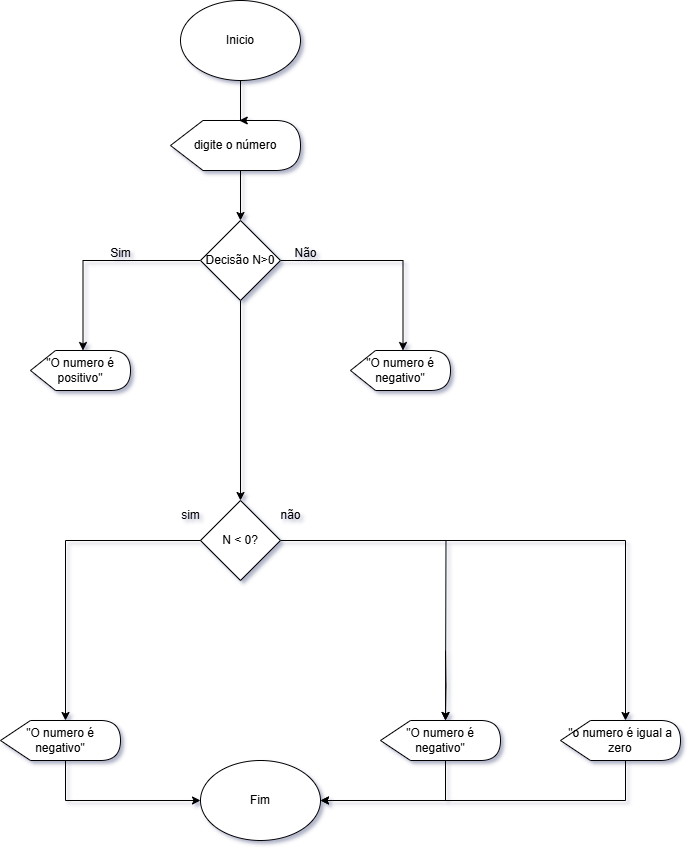

The diagram above was exported from draw.io. Its source (the exported page's mxGraphModel, read from the mxfile embedded in the PNG):
<mxGraphModel dx="1044" dy="608" grid="1" gridSize="10" guides="1" tooltips="1" connect="1" arrows="1" fold="1" page="1" pageScale="1" pageWidth="2339" pageHeight="3300" math="0" shadow="0">
  <root>
    <mxCell id="0" />
    <mxCell id="1" parent="0" />
    <mxCell id="QDbM3hXFFMnLZI3v19bI-1" value="Inicio" style="ellipse;whiteSpace=wrap;html=1;" parent="1" vertex="1">
      <mxGeometry x="460" y="90" width="120" height="80" as="geometry" />
    </mxCell>
    <mxCell id="ka-_xkD-gVzrfdiR3s8s-5" style="edgeStyle=orthogonalEdgeStyle;rounded=0;orthogonalLoop=1;jettySize=auto;html=1;exitX=0;exitY=0;exitDx=68.75;exitDy=50;exitPerimeter=0;entryX=0.5;entryY=0;entryDx=0;entryDy=0;" parent="1" source="ka-_xkD-gVzrfdiR3s8s-1" target="ka-_xkD-gVzrfdiR3s8s-3" edge="1">
      <mxGeometry relative="1" as="geometry">
        <Array as="points">
          <mxPoint x="520" y="260" />
        </Array>
      </mxGeometry>
    </mxCell>
    <mxCell id="ka-_xkD-gVzrfdiR3s8s-1" value="digite o número" style="shape=display;whiteSpace=wrap;html=1;" parent="1" vertex="1">
      <mxGeometry x="450" y="210" width="130" height="50" as="geometry" />
    </mxCell>
    <mxCell id="ka-_xkD-gVzrfdiR3s8s-2" style="edgeStyle=orthogonalEdgeStyle;rounded=0;orthogonalLoop=1;jettySize=auto;html=1;exitX=0.5;exitY=1;exitDx=0;exitDy=0;entryX=0;entryY=0;entryDx=68.75;entryDy=0;entryPerimeter=0;" parent="1" source="QDbM3hXFFMnLZI3v19bI-1" target="ka-_xkD-gVzrfdiR3s8s-1" edge="1">
      <mxGeometry relative="1" as="geometry">
        <Array as="points">
          <mxPoint x="520" y="210" />
        </Array>
      </mxGeometry>
    </mxCell>
    <mxCell id="ka-_xkD-gVzrfdiR3s8s-7" style="edgeStyle=orthogonalEdgeStyle;rounded=0;orthogonalLoop=1;jettySize=auto;html=1;exitX=0;exitY=0.5;exitDx=0;exitDy=0;entryX=0;entryY=0;entryDx=52.5;entryDy=0;entryPerimeter=0;" parent="1" source="ka-_xkD-gVzrfdiR3s8s-3" target="ka-_xkD-gVzrfdiR3s8s-10" edge="1">
      <mxGeometry relative="1" as="geometry">
        <mxPoint x="360" y="380" as="targetPoint" />
      </mxGeometry>
    </mxCell>
    <mxCell id="ka-_xkD-gVzrfdiR3s8s-13" value="" style="edgeStyle=orthogonalEdgeStyle;rounded=0;orthogonalLoop=1;jettySize=auto;html=1;" parent="1" source="ka-_xkD-gVzrfdiR3s8s-3" target="ka-_xkD-gVzrfdiR3s8s-12" edge="1">
      <mxGeometry relative="1" as="geometry" />
    </mxCell>
    <mxCell id="Rslq1mrdKgrlK-xLYV8H-3" style="edgeStyle=orthogonalEdgeStyle;rounded=0;orthogonalLoop=1;jettySize=auto;html=1;exitX=1;exitY=0.5;exitDx=0;exitDy=0;entryX=0;entryY=0;entryDx=52.5;entryDy=0;entryPerimeter=0;" edge="1" parent="1" source="ka-_xkD-gVzrfdiR3s8s-3" target="Rslq1mrdKgrlK-xLYV8H-4">
      <mxGeometry relative="1" as="geometry">
        <mxPoint x="680" y="380" as="targetPoint" />
      </mxGeometry>
    </mxCell>
    <mxCell id="ka-_xkD-gVzrfdiR3s8s-3" value="Decisão N&amp;gt;0" style="rhombus;whiteSpace=wrap;html=1;" parent="1" vertex="1">
      <mxGeometry x="480" y="310" width="80" height="80" as="geometry" />
    </mxCell>
    <mxCell id="ka-_xkD-gVzrfdiR3s8s-8" value="Sim" style="text;html=1;align=center;verticalAlign=middle;resizable=0;points=[];autosize=1;strokeColor=none;fillColor=none;" parent="1" vertex="1">
      <mxGeometry x="380" y="328" width="40" height="30" as="geometry" />
    </mxCell>
    <mxCell id="ka-_xkD-gVzrfdiR3s8s-9" value="Não" style="text;html=1;align=center;verticalAlign=middle;resizable=0;points=[];autosize=1;strokeColor=none;fillColor=none;" parent="1" vertex="1">
      <mxGeometry x="560" y="328" width="50" height="30" as="geometry" />
    </mxCell>
    <mxCell id="ka-_xkD-gVzrfdiR3s8s-10" value="&quot;O numero é positivo&quot;" style="shape=display;whiteSpace=wrap;html=1;" parent="1" vertex="1">
      <mxGeometry x="310" y="440" width="100" height="40" as="geometry" />
    </mxCell>
    <mxCell id="ka-_xkD-gVzrfdiR3s8s-25" style="edgeStyle=orthogonalEdgeStyle;rounded=0;orthogonalLoop=1;jettySize=auto;html=1;exitX=1;exitY=0.5;exitDx=0;exitDy=0;" parent="1" source="ka-_xkD-gVzrfdiR3s8s-12" edge="1">
      <mxGeometry relative="1" as="geometry">
        <mxPoint x="725" y="810" as="targetPoint" />
      </mxGeometry>
    </mxCell>
    <mxCell id="hRBVqpQob_qpMpgMky9V-4" style="edgeStyle=orthogonalEdgeStyle;rounded=0;orthogonalLoop=1;jettySize=auto;html=1;exitX=1;exitY=0.5;exitDx=0;exitDy=0;entryX=0;entryY=0;entryDx=65;entryDy=0;entryPerimeter=0;" edge="1" parent="1" source="ka-_xkD-gVzrfdiR3s8s-12" target="hRBVqpQob_qpMpgMky9V-5">
      <mxGeometry relative="1" as="geometry">
        <mxPoint x="890" y="680" as="targetPoint" />
      </mxGeometry>
    </mxCell>
    <mxCell id="ka-_xkD-gVzrfdiR3s8s-12" value="N &amp;lt; 0?" style="rhombus;whiteSpace=wrap;html=1;" parent="1" vertex="1">
      <mxGeometry x="480" y="590" width="80" height="80" as="geometry" />
    </mxCell>
    <mxCell id="ka-_xkD-gVzrfdiR3s8s-23" style="edgeStyle=orthogonalEdgeStyle;rounded=0;orthogonalLoop=1;jettySize=auto;html=1;exitX=0;exitY=0;exitDx=65;exitDy=40;exitPerimeter=0;entryX=0;entryY=0.5;entryDx=0;entryDy=0;" parent="1" source="ka-_xkD-gVzrfdiR3s8s-16" target="ka-_xkD-gVzrfdiR3s8s-21" edge="1">
      <mxGeometry relative="1" as="geometry" />
    </mxCell>
    <mxCell id="ka-_xkD-gVzrfdiR3s8s-16" value="&quot;O numero é negativo&quot;" style="shape=display;whiteSpace=wrap;html=1;" parent="1" vertex="1">
      <mxGeometry x="280" y="810" width="120" height="40" as="geometry" />
    </mxCell>
    <mxCell id="ka-_xkD-gVzrfdiR3s8s-22" style="edgeStyle=orthogonalEdgeStyle;rounded=0;orthogonalLoop=1;jettySize=auto;html=1;exitX=0;exitY=0;exitDx=65;exitDy=40;exitPerimeter=0;entryX=1;entryY=0.5;entryDx=0;entryDy=0;" parent="1" source="ka-_xkD-gVzrfdiR3s8s-19" target="ka-_xkD-gVzrfdiR3s8s-21" edge="1">
      <mxGeometry relative="1" as="geometry" />
    </mxCell>
    <mxCell id="ka-_xkD-gVzrfdiR3s8s-19" value="&quot;O numero é negativo&quot;" style="shape=display;whiteSpace=wrap;html=1;" parent="1" vertex="1">
      <mxGeometry x="660" y="810" width="120" height="40" as="geometry" />
    </mxCell>
    <mxCell id="ka-_xkD-gVzrfdiR3s8s-21" value="Fim" style="ellipse;whiteSpace=wrap;html=1;" parent="1" vertex="1">
      <mxGeometry x="480" y="850" width="120" height="80" as="geometry" />
    </mxCell>
    <mxCell id="ka-_xkD-gVzrfdiR3s8s-24" style="edgeStyle=orthogonalEdgeStyle;rounded=0;orthogonalLoop=1;jettySize=auto;html=1;exitX=0.5;exitY=1;exitDx=0;exitDy=0;entryX=0;entryY=0;entryDx=65;entryDy=0;entryPerimeter=0;" parent="1" target="ka-_xkD-gVzrfdiR3s8s-19" edge="1">
      <mxGeometry relative="1" as="geometry">
        <mxPoint x="725" y="740" as="sourcePoint" />
      </mxGeometry>
    </mxCell>
    <mxCell id="Rslq1mrdKgrlK-xLYV8H-4" value="&quot;O numero é negativo&quot;" style="shape=display;whiteSpace=wrap;html=1;" vertex="1" parent="1">
      <mxGeometry x="630" y="440" width="100" height="40" as="geometry" />
    </mxCell>
    <mxCell id="hRBVqpQob_qpMpgMky9V-1" value="não" style="text;html=1;align=center;verticalAlign=middle;resizable=0;points=[];autosize=1;strokeColor=none;fillColor=none;" vertex="1" parent="1">
      <mxGeometry x="550" y="590" width="40" height="30" as="geometry" />
    </mxCell>
    <mxCell id="hRBVqpQob_qpMpgMky9V-2" value="sim" style="text;html=1;align=center;verticalAlign=middle;resizable=0;points=[];autosize=1;strokeColor=none;fillColor=none;" vertex="1" parent="1">
      <mxGeometry x="450" y="590" width="40" height="30" as="geometry" />
    </mxCell>
    <mxCell id="hRBVqpQob_qpMpgMky9V-6" style="edgeStyle=orthogonalEdgeStyle;rounded=0;orthogonalLoop=1;jettySize=auto;html=1;exitX=0;exitY=0;exitDx=65;exitDy=40;exitPerimeter=0;entryX=1;entryY=0.5;entryDx=0;entryDy=0;" edge="1" parent="1" source="hRBVqpQob_qpMpgMky9V-5" target="ka-_xkD-gVzrfdiR3s8s-21">
      <mxGeometry relative="1" as="geometry" />
    </mxCell>
    <mxCell id="hRBVqpQob_qpMpgMky9V-5" value="&quot;o numero é igual a zero" style="shape=display;whiteSpace=wrap;html=1;" vertex="1" parent="1">
      <mxGeometry x="840" y="810" width="120" height="40" as="geometry" />
    </mxCell>
    <mxCell id="hRBVqpQob_qpMpgMky9V-9" style="edgeStyle=orthogonalEdgeStyle;rounded=0;orthogonalLoop=1;jettySize=auto;html=1;exitX=0;exitY=0.5;exitDx=0;exitDy=0;entryX=0;entryY=0;entryDx=65;entryDy=0;entryPerimeter=0;" edge="1" parent="1" source="ka-_xkD-gVzrfdiR3s8s-12" target="ka-_xkD-gVzrfdiR3s8s-16">
      <mxGeometry relative="1" as="geometry" />
    </mxCell>
  </root>
</mxGraphModel>